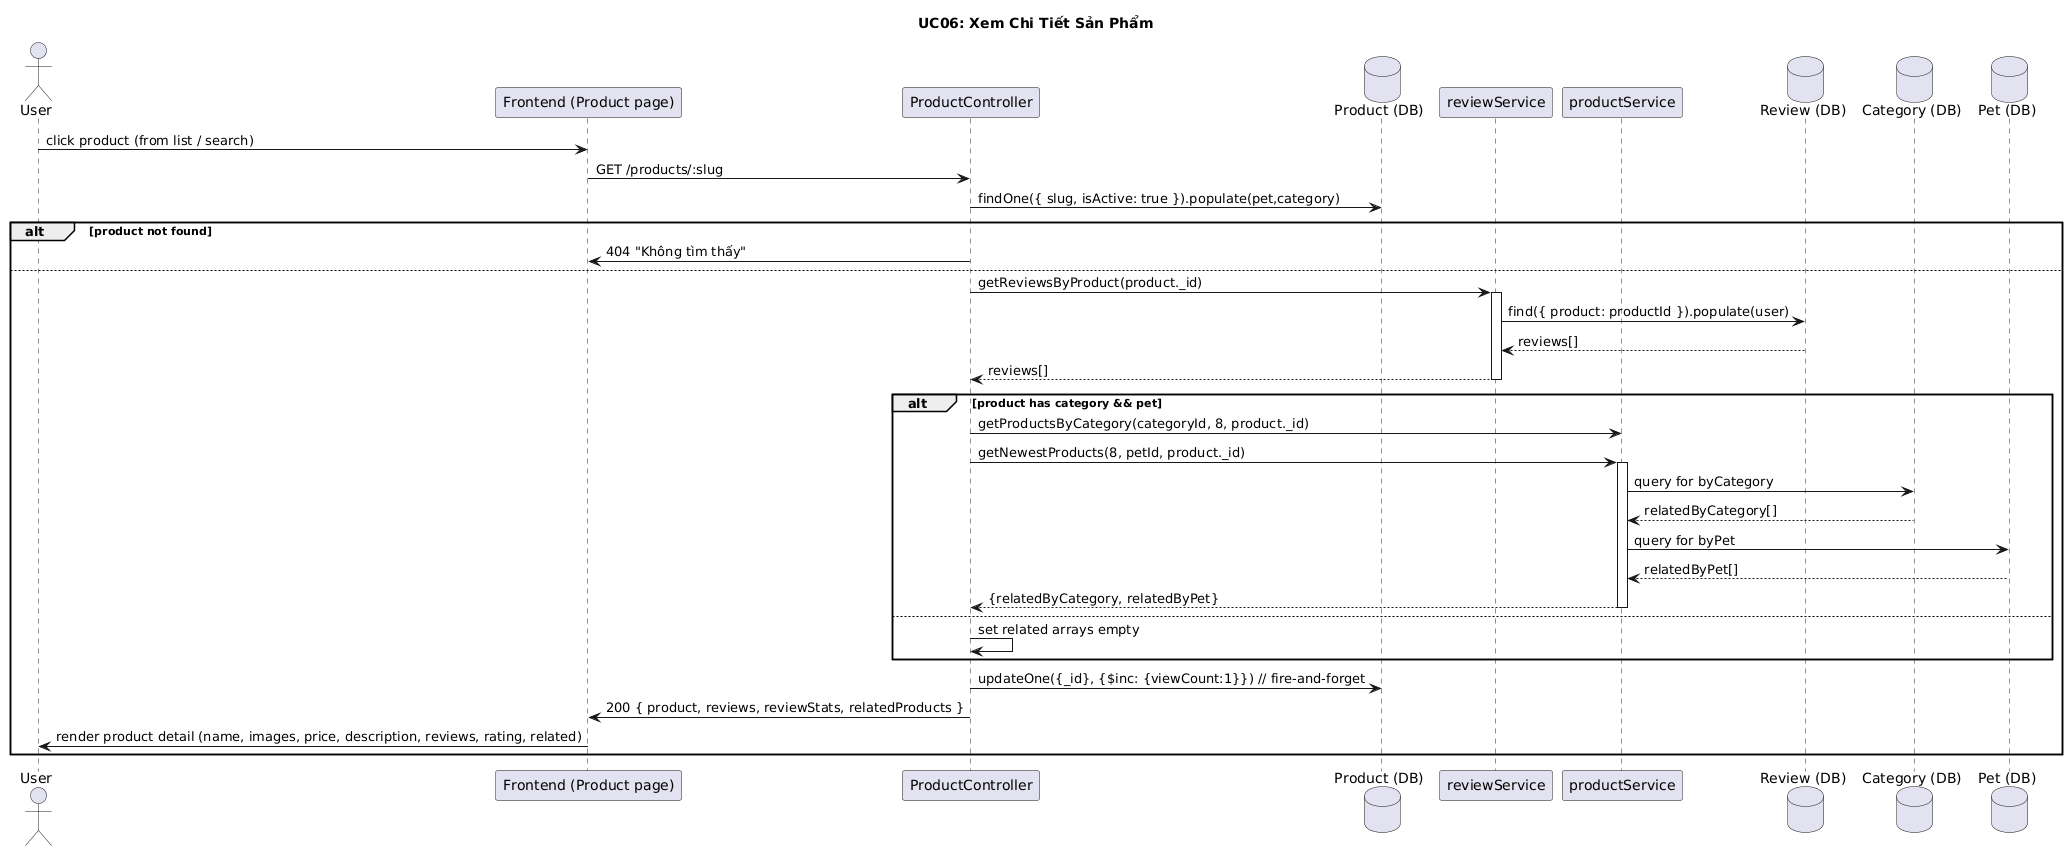

The diagram above was rendered by PlantUML. Its source (embedded in the PNG):
@startuml
title UC06: Xem Chi Tiết Sản Phẩm

actor User
participant Frontend as "Frontend (Product page)"
participant ProductController as "ProductController"
database ProductDB as "Product (DB)"
participant ReviewService as "reviewService"
participant ProductService as "productService"
database ReviewDB as "Review (DB)"
database CategoryDB as "Category (DB)"
database PetDB as "Pet (DB)"


User -> Frontend: click product (from list / search)
Frontend -> ProductController: GET /products/:slug
ProductController -> ProductDB: findOne({ slug, isActive: true }).populate(pet,category)
alt product not found
  ProductController -> Frontend: 404 "Không tìm thấy"
else
  ProductController -> ReviewService: getReviewsByProduct(product._id)
  activate ReviewService
  ReviewService -> ReviewDB: find({ product: productId }).populate(user)
  ReviewDB --> ReviewService: reviews[]
  ReviewService --> ProductController: reviews[]
  deactivate ReviewService

  alt product has category && pet
    ProductController -> ProductService: getProductsByCategory(categoryId, 8, product._id)
    ProductController -> ProductService: getNewestProducts(8, petId, product._id)
    activate ProductService
    ProductService -> CategoryDB: query for byCategory
    CategoryDB --> ProductService: relatedByCategory[]
    ProductService -> PetDB: query for byPet
    PetDB --> ProductService: relatedByPet[]
    ProductService --> ProductController: {relatedByCategory, relatedByPet}
    deactivate ProductService
  else
    ProductController -> ProductController: set related arrays empty
  end

  ProductController -> ProductDB: updateOne({_id}, {$inc: {viewCount:1}}) // fire-and-forget
  ProductController -> Frontend: 200 { product, reviews, reviewStats, relatedProducts }
  Frontend -> User: render product detail (name, images, price, description, reviews, rating, related)
end
@enduml